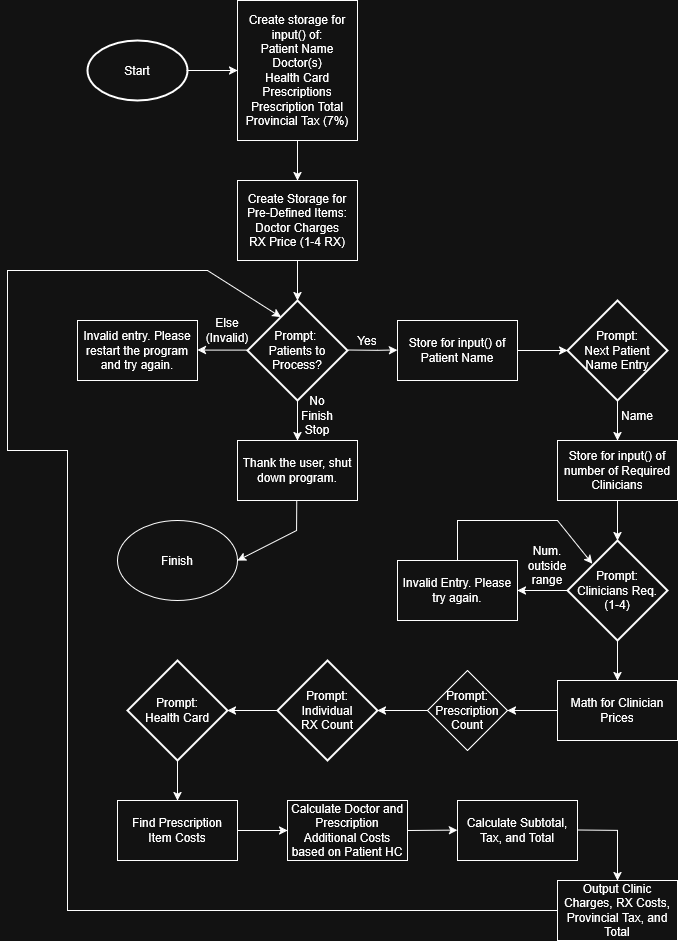

The diagram above was exported from draw.io. Its source (the exported page's mxGraphModel, read from the mxfile embedded in the PNG):
<mxGraphModel dx="2509" dy="2007" grid="1" gridSize="10" guides="1" tooltips="1" connect="1" arrows="1" fold="1" page="1" pageScale="1" pageWidth="850" pageHeight="1100" math="0" shadow="0">
  <root>
    <mxCell id="0" />
    <mxCell id="1" parent="0" />
    <mxCell id="EVzSR8ZrDk2lN_EnLgCW-1" value="Start" style="strokeWidth=2;html=1;shape=mxgraph.flowchart.start_1;whiteSpace=wrap;" parent="1" vertex="1">
      <mxGeometry x="-120" y="-30" width="100" height="60" as="geometry" />
    </mxCell>
    <mxCell id="EVzSR8ZrDk2lN_EnLgCW-2" value="&lt;div&gt;Prompt:&amp;nbsp;&lt;/div&gt;&lt;div&gt;Patients to Process?&lt;/div&gt;" style="strokeWidth=2;html=1;shape=mxgraph.flowchart.decision;whiteSpace=wrap;" parent="1" vertex="1">
      <mxGeometry x="40" y="230" width="100" height="100" as="geometry" />
    </mxCell>
    <mxCell id="EVzSR8ZrDk2lN_EnLgCW-5" value="Yes" style="text;html=1;align=center;verticalAlign=middle;whiteSpace=wrap;rounded=0;" parent="1" vertex="1">
      <mxGeometry x="130" y="260" width="60" height="20" as="geometry" />
    </mxCell>
    <mxCell id="EVzSR8ZrDk2lN_EnLgCW-6" value="&lt;div&gt;Prompt:&lt;/div&gt;&lt;div&gt;Next Patient Name Entry&lt;/div&gt;" style="strokeWidth=2;html=1;shape=mxgraph.flowchart.decision;whiteSpace=wrap;" parent="1" vertex="1">
      <mxGeometry x="360" y="230" width="100" height="100" as="geometry" />
    </mxCell>
    <mxCell id="3XSz2RImw-VB1rhIzYW1-1" value="Store for input() of Patient Name" style="rounded=0;whiteSpace=wrap;html=1;" parent="1" vertex="1">
      <mxGeometry x="190" y="250" width="120" height="60" as="geometry" />
    </mxCell>
    <mxCell id="3XSz2RImw-VB1rhIzYW1-3" value="&lt;div&gt;Create storage for input() of:&lt;/div&gt;&lt;div&gt;Patient Name&lt;/div&gt;&lt;div&gt;Doctor(s)&lt;/div&gt;&lt;div&gt;Health Card Prescriptions&lt;/div&gt;&lt;div&gt;Prescription Total&lt;/div&gt;&lt;div&gt;Provincial Tax (7%)&lt;/div&gt;" style="rounded=0;whiteSpace=wrap;html=1;" parent="1" vertex="1">
      <mxGeometry x="30" y="-70" width="120" height="140" as="geometry" />
    </mxCell>
    <mxCell id="3XSz2RImw-VB1rhIzYW1-5" value="" style="endArrow=classic;html=1;rounded=0;entryX=0.5;entryY=0;entryDx=0;entryDy=0;entryPerimeter=0;exitX=0.5;exitY=1;exitDx=0;exitDy=0;" parent="1" source="mNK3hd0ZvneTy_gGnlVx-6" target="EVzSR8ZrDk2lN_EnLgCW-2" edge="1">
      <mxGeometry width="50" height="50" relative="1" as="geometry">
        <mxPoint x="120" y="210" as="sourcePoint" />
        <mxPoint x="225" y="69.71" as="targetPoint" />
      </mxGeometry>
    </mxCell>
    <mxCell id="3XSz2RImw-VB1rhIzYW1-6" value="" style="endArrow=classic;html=1;rounded=0;exitX=0.5;exitY=1;exitDx=0;exitDy=0;exitPerimeter=0;entryX=0.5;entryY=0;entryDx=0;entryDy=0;" parent="1" source="EVzSR8ZrDk2lN_EnLgCW-2" target="mNK3hd0ZvneTy_gGnlVx-12" edge="1">
      <mxGeometry width="50" height="50" relative="1" as="geometry">
        <mxPoint x="130" y="350" as="sourcePoint" />
        <mxPoint x="20" y="350" as="targetPoint" />
      </mxGeometry>
    </mxCell>
    <mxCell id="3XSz2RImw-VB1rhIzYW1-7" value="&lt;div&gt;No&lt;/div&gt;&lt;div&gt;Finish&lt;/div&gt;&lt;div&gt;Stop&lt;/div&gt;" style="text;html=1;align=center;verticalAlign=middle;whiteSpace=wrap;rounded=0;" parent="1" vertex="1">
      <mxGeometry x="90" y="325" width="40" height="40" as="geometry" />
    </mxCell>
    <mxCell id="3XSz2RImw-VB1rhIzYW1-8" value="" style="endArrow=classic;html=1;rounded=0;exitX=1;exitY=0.5;exitDx=0;exitDy=0;exitPerimeter=0;entryX=0;entryY=0.5;entryDx=0;entryDy=0;entryPerimeter=0;" parent="1" edge="1">
      <mxGeometry width="50" height="50" relative="1" as="geometry">
        <mxPoint x="140" y="279.6" as="sourcePoint" />
        <mxPoint x="190" y="279.6" as="targetPoint" />
        <Array as="points">
          <mxPoint x="170" y="279.89" />
        </Array>
      </mxGeometry>
    </mxCell>
    <mxCell id="3XSz2RImw-VB1rhIzYW1-9" value="" style="endArrow=classic;html=1;rounded=0;" parent="1" edge="1">
      <mxGeometry width="50" height="50" relative="1" as="geometry">
        <mxPoint x="40" y="279.6" as="sourcePoint" />
        <mxPoint x="-10" y="279.6" as="targetPoint" />
        <Array as="points" />
      </mxGeometry>
    </mxCell>
    <mxCell id="3XSz2RImw-VB1rhIzYW1-11" value="Else&lt;br&gt;(Invalid)" style="text;html=1;align=center;verticalAlign=middle;whiteSpace=wrap;rounded=0;" parent="1" vertex="1">
      <mxGeometry x="-10" y="250" width="60" height="20" as="geometry" />
    </mxCell>
    <mxCell id="3XSz2RImw-VB1rhIzYW1-14" value="Prompt:&lt;br&gt;Clinicians Req.&lt;br&gt;(1-4)" style="strokeWidth=2;html=1;shape=mxgraph.flowchart.decision;whiteSpace=wrap;" parent="1" vertex="1">
      <mxGeometry x="360" y="470" width="100" height="100" as="geometry" />
    </mxCell>
    <mxCell id="3XSz2RImw-VB1rhIzYW1-15" value="" style="endArrow=classic;html=1;rounded=0;entryX=0.5;entryY=0;entryDx=0;entryDy=0;exitX=0.5;exitY=1;exitDx=0;exitDy=0;exitPerimeter=0;" parent="1" source="EVzSR8ZrDk2lN_EnLgCW-6" target="3XSz2RImw-VB1rhIzYW1-19" edge="1">
      <mxGeometry width="50" height="50" relative="1" as="geometry">
        <mxPoint x="480" y="340" as="sourcePoint" />
        <mxPoint x="450" y="360" as="targetPoint" />
      </mxGeometry>
    </mxCell>
    <mxCell id="3XSz2RImw-VB1rhIzYW1-16" value="Invalid entry. Please restart the program and try again." style="rounded=0;whiteSpace=wrap;html=1;" parent="1" vertex="1">
      <mxGeometry x="-130" y="250" width="120" height="60" as="geometry" />
    </mxCell>
    <mxCell id="3XSz2RImw-VB1rhIzYW1-19" value="Store for input() of number of Required Clinicians" style="rounded=0;whiteSpace=wrap;html=1;" parent="1" vertex="1">
      <mxGeometry x="350" y="370" width="120" height="60" as="geometry" />
    </mxCell>
    <mxCell id="-8B0agfXn3PPKbxYQklY-3" value="" style="endArrow=classic;html=1;rounded=0;exitX=1;exitY=0.5;exitDx=0;exitDy=0;entryX=0;entryY=0.5;entryDx=0;entryDy=0;entryPerimeter=0;" parent="1" source="3XSz2RImw-VB1rhIzYW1-1" target="EVzSR8ZrDk2lN_EnLgCW-6" edge="1">
      <mxGeometry width="50" height="50" relative="1" as="geometry">
        <mxPoint x="330" y="229.32999999999998" as="sourcePoint" />
        <mxPoint x="380" y="229.32999999999998" as="targetPoint" />
      </mxGeometry>
    </mxCell>
    <mxCell id="-8B0agfXn3PPKbxYQklY-4" value="Name" style="text;html=1;align=center;verticalAlign=middle;whiteSpace=wrap;rounded=0;" parent="1" vertex="1">
      <mxGeometry x="400" y="330" width="60" height="30" as="geometry" />
    </mxCell>
    <mxCell id="-8B0agfXn3PPKbxYQklY-6" value="" style="endArrow=classic;html=1;rounded=0;entryX=0.5;entryY=0;entryDx=0;entryDy=0;entryPerimeter=0;" parent="1" target="3XSz2RImw-VB1rhIzYW1-14" edge="1">
      <mxGeometry width="50" height="50" relative="1" as="geometry">
        <mxPoint x="410" y="430" as="sourcePoint" />
        <mxPoint x="409.66999999999996" y="470" as="targetPoint" />
      </mxGeometry>
    </mxCell>
    <mxCell id="mNK3hd0ZvneTy_gGnlVx-2" value="" style="endArrow=classic;html=1;rounded=0;exitX=0;exitY=0.5;exitDx=0;exitDy=0;exitPerimeter=0;entryX=1;entryY=0.5;entryDx=0;entryDy=0;" parent="1" source="3XSz2RImw-VB1rhIzYW1-14" target="mNK3hd0ZvneTy_gGnlVx-4" edge="1">
      <mxGeometry width="50" height="50" relative="1" as="geometry">
        <mxPoint x="350" y="550" as="sourcePoint" />
        <mxPoint x="360" y="600" as="targetPoint" />
      </mxGeometry>
    </mxCell>
    <mxCell id="mNK3hd0ZvneTy_gGnlVx-3" value="Num. outside range" style="text;html=1;align=center;verticalAlign=middle;whiteSpace=wrap;rounded=0;" parent="1" vertex="1">
      <mxGeometry x="310" y="480" width="60" height="30" as="geometry" />
    </mxCell>
    <mxCell id="mNK3hd0ZvneTy_gGnlVx-4" value="Invalid Entry. Please try again." style="rounded=0;whiteSpace=wrap;html=1;" parent="1" vertex="1">
      <mxGeometry x="190" y="490" width="120" height="60" as="geometry" />
    </mxCell>
    <mxCell id="mNK3hd0ZvneTy_gGnlVx-6" value="&lt;div&gt;Create Storage for Pre-Defined Items:&lt;/div&gt;&lt;div&gt;Doctor Charges&lt;/div&gt;&lt;div&gt;RX Price (1-4 RX)&lt;/div&gt;" style="rounded=0;whiteSpace=wrap;html=1;" parent="1" vertex="1">
      <mxGeometry x="30" y="110" width="120" height="80" as="geometry" />
    </mxCell>
    <mxCell id="mNK3hd0ZvneTy_gGnlVx-7" value="" style="endArrow=classic;html=1;rounded=0;entryX=0.5;entryY=0;entryDx=0;entryDy=0;exitX=0.5;exitY=1;exitDx=0;exitDy=0;" parent="1" source="3XSz2RImw-VB1rhIzYW1-3" target="mNK3hd0ZvneTy_gGnlVx-6" edge="1">
      <mxGeometry width="50" height="50" relative="1" as="geometry">
        <mxPoint x="110" y="70" as="sourcePoint" />
        <mxPoint x="120" y="80" as="targetPoint" />
      </mxGeometry>
    </mxCell>
    <mxCell id="mNK3hd0ZvneTy_gGnlVx-8" value="" style="endArrow=classic;html=1;rounded=0;entryX=0;entryY=0.5;entryDx=0;entryDy=0;exitX=1;exitY=0.5;exitDx=0;exitDy=0;exitPerimeter=0;" parent="1" source="EVzSR8ZrDk2lN_EnLgCW-1" target="3XSz2RImw-VB1rhIzYW1-3" edge="1">
      <mxGeometry width="50" height="50" relative="1" as="geometry">
        <mxPoint x="-10" y="50" as="sourcePoint" />
        <mxPoint x="-10" y="40" as="targetPoint" />
      </mxGeometry>
    </mxCell>
    <mxCell id="mNK3hd0ZvneTy_gGnlVx-10" value="" style="endArrow=classic;html=1;rounded=0;exitX=0.5;exitY=0;exitDx=0;exitDy=0;entryX=0.248;entryY=0.232;entryDx=0;entryDy=0;entryPerimeter=0;" parent="1" source="mNK3hd0ZvneTy_gGnlVx-4" target="3XSz2RImw-VB1rhIzYW1-14" edge="1">
      <mxGeometry width="50" height="50" relative="1" as="geometry">
        <mxPoint x="290" y="470" as="sourcePoint" />
        <mxPoint x="400" y="450" as="targetPoint" />
        <Array as="points">
          <mxPoint x="250" y="450" />
          <mxPoint x="350" y="450" />
        </Array>
      </mxGeometry>
    </mxCell>
    <mxCell id="mNK3hd0ZvneTy_gGnlVx-12" value="Thank the user, shut down program." style="rounded=0;whiteSpace=wrap;html=1;" parent="1" vertex="1">
      <mxGeometry x="30" y="370" width="120" height="60" as="geometry" />
    </mxCell>
    <mxCell id="mNK3hd0ZvneTy_gGnlVx-13" value="" style="endArrow=classic;html=1;rounded=0;exitX=0.5;exitY=1;exitDx=0;exitDy=0;exitPerimeter=0;" parent="1" source="3XSz2RImw-VB1rhIzYW1-14" edge="1" target="P1X32wCstG9REl-S6lgk-1">
      <mxGeometry width="50" height="50" relative="1" as="geometry">
        <mxPoint x="440" y="580" as="sourcePoint" />
        <mxPoint x="520" y="590" as="targetPoint" />
      </mxGeometry>
    </mxCell>
    <mxCell id="P1X32wCstG9REl-S6lgk-1" value="Math for Clinician Prices" style="rounded=0;whiteSpace=wrap;html=1;" vertex="1" parent="1">
      <mxGeometry x="350" y="610" width="120" height="60" as="geometry" />
    </mxCell>
    <mxCell id="P1X32wCstG9REl-S6lgk-2" value="&lt;div&gt;Prompt:&lt;/div&gt;&lt;div&gt;Prescription Count&lt;/div&gt;" style="rhombus;whiteSpace=wrap;html=1;" vertex="1" parent="1">
      <mxGeometry x="220" y="600" width="80" height="80" as="geometry" />
    </mxCell>
    <mxCell id="P1X32wCstG9REl-S6lgk-3" value="" style="endArrow=classic;html=1;rounded=0;entryX=1;entryY=0.5;entryDx=0;entryDy=0;exitX=0;exitY=0.5;exitDx=0;exitDy=0;" edge="1" parent="1" source="P1X32wCstG9REl-S6lgk-1" target="P1X32wCstG9REl-S6lgk-2">
      <mxGeometry width="50" height="50" relative="1" as="geometry">
        <mxPoint x="330" y="680" as="sourcePoint" />
        <mxPoint x="310" y="700" as="targetPoint" />
      </mxGeometry>
    </mxCell>
    <mxCell id="P1X32wCstG9REl-S6lgk-4" value="" style="endArrow=classic;html=1;rounded=0;exitX=0;exitY=0.5;exitDx=0;exitDy=0;entryX=1;entryY=0.5;entryDx=0;entryDy=0;entryPerimeter=0;" edge="1" parent="1" source="P1X32wCstG9REl-S6lgk-2" target="P1X32wCstG9REl-S6lgk-5">
      <mxGeometry width="50" height="50" relative="1" as="geometry">
        <mxPoint x="210" y="690" as="sourcePoint" />
        <mxPoint x="190" y="670" as="targetPoint" />
      </mxGeometry>
    </mxCell>
    <mxCell id="P1X32wCstG9REl-S6lgk-5" value="&lt;div&gt;Prompt:&lt;/div&gt;&lt;div&gt;Individual&lt;/div&gt;&lt;div&gt;RX Count&lt;/div&gt;" style="strokeWidth=2;html=1;shape=mxgraph.flowchart.decision;whiteSpace=wrap;" vertex="1" parent="1">
      <mxGeometry x="70" y="590" width="100" height="100" as="geometry" />
    </mxCell>
    <mxCell id="P1X32wCstG9REl-S6lgk-8" value="" style="endArrow=classic;html=1;rounded=0;exitX=0;exitY=0.5;exitDx=0;exitDy=0;exitPerimeter=0;entryX=1;entryY=0.5;entryDx=0;entryDy=0;entryPerimeter=0;" edge="1" parent="1" source="P1X32wCstG9REl-S6lgk-5" target="P1X32wCstG9REl-S6lgk-9">
      <mxGeometry width="50" height="50" relative="1" as="geometry">
        <mxPoint x="50" y="690" as="sourcePoint" />
        <mxPoint x="30" y="680" as="targetPoint" />
      </mxGeometry>
    </mxCell>
    <mxCell id="P1X32wCstG9REl-S6lgk-9" value="&lt;div&gt;Prompt:&lt;/div&gt;&lt;div&gt;Health Card&lt;/div&gt;" style="strokeWidth=2;html=1;shape=mxgraph.flowchart.decision;whiteSpace=wrap;" vertex="1" parent="1">
      <mxGeometry x="-80" y="590" width="100" height="100" as="geometry" />
    </mxCell>
    <mxCell id="P1X32wCstG9REl-S6lgk-10" value="" style="endArrow=classic;html=1;rounded=0;exitX=0.5;exitY=1;exitDx=0;exitDy=0;exitPerimeter=0;entryX=0.5;entryY=0;entryDx=0;entryDy=0;" edge="1" parent="1" source="P1X32wCstG9REl-S6lgk-9" target="P1X32wCstG9REl-S6lgk-11">
      <mxGeometry width="50" height="50" relative="1" as="geometry">
        <mxPoint x="30" y="710" as="sourcePoint" />
        <mxPoint x="10" y="720" as="targetPoint" />
      </mxGeometry>
    </mxCell>
    <mxCell id="P1X32wCstG9REl-S6lgk-11" value="&lt;div&gt;Find Prescription&lt;/div&gt;&lt;div&gt;Item Costs&lt;/div&gt;" style="rounded=0;whiteSpace=wrap;html=1;" vertex="1" parent="1">
      <mxGeometry x="-90" y="730" width="120" height="60" as="geometry" />
    </mxCell>
    <mxCell id="P1X32wCstG9REl-S6lgk-12" value="" style="endArrow=classic;html=1;rounded=0;entryX=0;entryY=0.5;entryDx=0;entryDy=0;exitX=1;exitY=0.5;exitDx=0;exitDy=0;" edge="1" parent="1" source="P1X32wCstG9REl-S6lgk-11" target="P1X32wCstG9REl-S6lgk-13">
      <mxGeometry width="50" height="50" relative="1" as="geometry">
        <mxPoint x="50" y="790" as="sourcePoint" />
        <mxPoint x="70" y="790" as="targetPoint" />
      </mxGeometry>
    </mxCell>
    <mxCell id="P1X32wCstG9REl-S6lgk-13" value="Calculate Doctor and Prescription Additional Costs based on Patient HC" style="rounded=0;whiteSpace=wrap;html=1;" vertex="1" parent="1">
      <mxGeometry x="80" y="730" width="120" height="60" as="geometry" />
    </mxCell>
    <mxCell id="P1X32wCstG9REl-S6lgk-14" value="" style="endArrow=classic;html=1;rounded=0;entryX=0;entryY=0.5;entryDx=0;entryDy=0;entryPerimeter=0;exitX=1;exitY=0.5;exitDx=0;exitDy=0;" edge="1" parent="1" source="P1X32wCstG9REl-S6lgk-13">
      <mxGeometry width="50" height="50" relative="1" as="geometry">
        <mxPoint x="230" y="790" as="sourcePoint" />
        <mxPoint x="250" y="759.6" as="targetPoint" />
      </mxGeometry>
    </mxCell>
    <mxCell id="P1X32wCstG9REl-S6lgk-15" value="Calculate Subtotal, Tax, and Total" style="rounded=0;whiteSpace=wrap;html=1;" vertex="1" parent="1">
      <mxGeometry x="250" y="730" width="120" height="60" as="geometry" />
    </mxCell>
    <mxCell id="P1X32wCstG9REl-S6lgk-16" value="Output Clinic Charges, RX Costs, Provincial Tax, and Total" style="rounded=0;whiteSpace=wrap;html=1;" vertex="1" parent="1">
      <mxGeometry x="350" y="810" width="120" height="60" as="geometry" />
    </mxCell>
    <mxCell id="P1X32wCstG9REl-S6lgk-17" value="" style="endArrow=classic;html=1;rounded=0;exitX=1;exitY=0.5;exitDx=0;exitDy=0;exitPerimeter=0;entryX=0.5;entryY=0;entryDx=0;entryDy=0;" edge="1" parent="1" target="P1X32wCstG9REl-S6lgk-16">
      <mxGeometry width="50" height="50" relative="1" as="geometry">
        <mxPoint x="370" y="759.6" as="sourcePoint" />
        <mxPoint x="430" y="760" as="targetPoint" />
        <Array as="points">
          <mxPoint x="410" y="760" />
        </Array>
      </mxGeometry>
    </mxCell>
    <mxCell id="P1X32wCstG9REl-S6lgk-19" value="" style="endArrow=classic;html=1;rounded=0;exitX=0;exitY=0.5;exitDx=0;exitDy=0;entryX=0.334;entryY=0.166;entryDx=0;entryDy=0;entryPerimeter=0;" edge="1" parent="1" source="P1X32wCstG9REl-S6lgk-16" target="EVzSR8ZrDk2lN_EnLgCW-2">
      <mxGeometry width="50" height="50" relative="1" as="geometry">
        <mxPoint x="320" y="860" as="sourcePoint" />
        <mxPoint x="50" y="200" as="targetPoint" />
        <Array as="points">
          <mxPoint x="-140" y="840" />
          <mxPoint x="-140" y="380" />
          <mxPoint x="-200" y="380" />
          <mxPoint x="-200" y="200" />
          <mxPoint y="200" />
        </Array>
      </mxGeometry>
    </mxCell>
    <mxCell id="P1X32wCstG9REl-S6lgk-20" value="Finish" style="ellipse;whiteSpace=wrap;html=1;" vertex="1" parent="1">
      <mxGeometry x="-90" y="450" width="120" height="80" as="geometry" />
    </mxCell>
    <mxCell id="P1X32wCstG9REl-S6lgk-21" value="" style="endArrow=classic;html=1;rounded=0;exitX=0.5;exitY=1;exitDx=0;exitDy=0;entryX=1;entryY=0.5;entryDx=0;entryDy=0;" edge="1" parent="1" target="P1X32wCstG9REl-S6lgk-20">
      <mxGeometry width="50" height="50" relative="1" as="geometry">
        <mxPoint x="89.19999999999999" y="430" as="sourcePoint" />
        <mxPoint x="89.19999999999999" y="470" as="targetPoint" />
        <Array as="points">
          <mxPoint x="89" y="460" />
        </Array>
      </mxGeometry>
    </mxCell>
  </root>
</mxGraphModel>